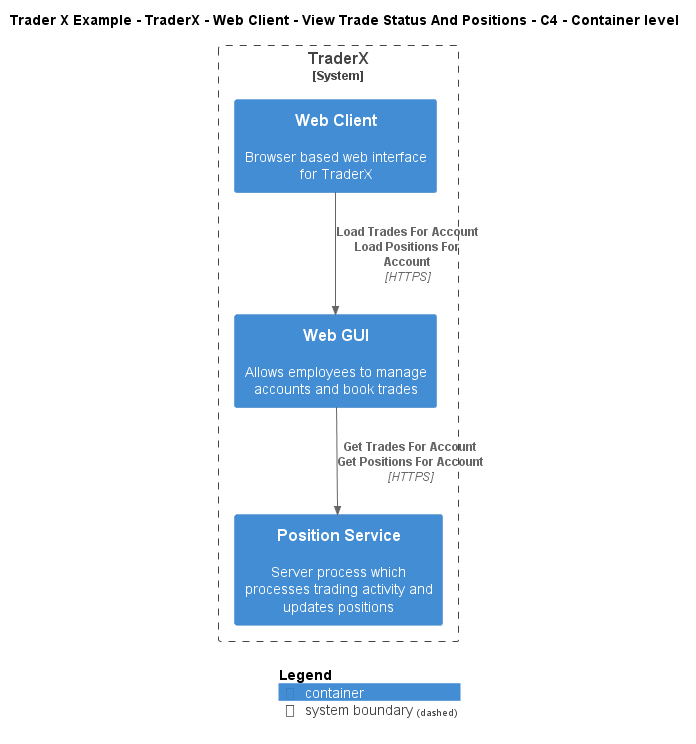

The diagram above was rendered by PlantUML. Its source (embedded in the PNG):
@startuml
!include ..\..\..\..\..\..\..\.c4s\C4_Container.puml

AddElementTag("c4interflow:lifecycle:new", $bgColor=green, $fontColor=#ffffff, $borderColor=green, $shadowing="False")
AddElementTag("c4interflow:lifecycle:changed", $bgColor=orange, $fontColor=#ffffff, $borderColor=orange, $shadowing="False")
AddElementTag("c4interflow:lifecycle:removed", $bgColor=red, $fontColor=#ffffff, $borderColor=red, $shadowing="False")

AddRelTag("c4interflow:lifecycle:new", $textColor=green, $lineColor=green)
AddRelTag("c4interflow:lifecycle:changed", $textColor=orange, $lineColor=orange)
AddRelTag("c4interflow:lifecycle:removed", $textColor=red, $lineColor=red)

SHOW_PERSON_PORTRAIT()
LAYOUT_TOP_DOWN()

skinparam linetype polyline

title Trader X Example - TraderX - Web Client - View Trade Status And Positions - C4 - Container level


System_Boundary(TraderXExample.SoftwareSystems.TraderX, "TraderX") {
    Container(TraderXExample.SoftwareSystems.TraderX.Containers.WebClient, "Web Client", "", "Browser based web interface for TraderX")
    Container(TraderXExample.SoftwareSystems.TraderX.Containers.WebGUI, "Web GUI", "", "Allows employees to manage accounts and book trades")
    Container(TraderXExample.SoftwareSystems.TraderX.Containers.PositionService, "Position Service", "", "Server process which processes trading activity and updates positions")
}

Rel(TraderXExample.SoftwareSystems.TraderX.Containers.WebClient, TraderXExample.SoftwareSystems.TraderX.Containers.WebGUI, "Load Trades For Account\nLoad Positions For Account", "HTTPS", $tags="protocol:https")
Rel(TraderXExample.SoftwareSystems.TraderX.Containers.WebGUI, TraderXExample.SoftwareSystems.TraderX.Containers.PositionService, "Get Trades For Account\nGet Positions For Account", "HTTPS", $tags="protocol:https")


SHOW_LEGEND()
@enduml